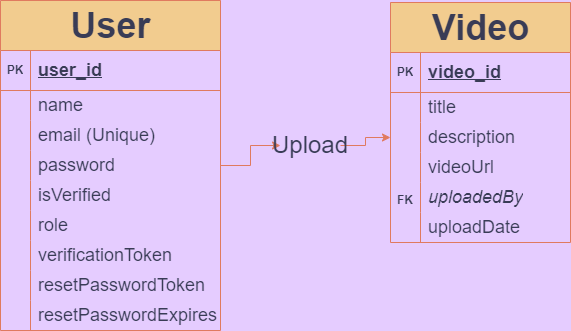

The diagram above was exported from draw.io. Its source (the exported page's mxGraphModel, read from the mxfile embedded in the PNG):
<mxGraphModel dx="1246" dy="572" grid="1" gridSize="10" guides="1" tooltips="1" connect="1" arrows="1" fold="1" page="1" pageScale="1" pageWidth="850" pageHeight="1100" background="#E5CCFF" math="0" shadow="0" extFonts="Permanent Marker^https://fonts.googleapis.com/css?family=Permanent+Marker">
  <root>
    <mxCell id="0" />
    <mxCell id="1" parent="0" />
    <mxCell id="DapZEKwgZlh1b3GLK1_e-7" value="&lt;font style=&quot;font-size: 36px;&quot;&gt;User&lt;/font&gt;" style="shape=table;startSize=50;container=1;collapsible=1;childLayout=tableLayout;fixedRows=1;rowLines=0;fontStyle=1;align=center;resizeLast=1;html=1;labelBackgroundColor=none;fillColor=#F2CC8F;strokeColor=#E07A5F;fontColor=#393C56;" vertex="1" parent="1">
      <mxGeometry x="130" y="90" width="220" height="330" as="geometry" />
    </mxCell>
    <mxCell id="DapZEKwgZlh1b3GLK1_e-8" value="" style="shape=tableRow;horizontal=0;startSize=0;swimlaneHead=0;swimlaneBody=0;fillColor=none;collapsible=0;dropTarget=0;points=[[0,0.5],[1,0.5]];portConstraint=eastwest;top=0;left=0;right=0;bottom=1;labelBackgroundColor=none;strokeColor=#E07A5F;fontColor=#393C56;" vertex="1" parent="DapZEKwgZlh1b3GLK1_e-7">
      <mxGeometry y="50" width="220" height="40" as="geometry" />
    </mxCell>
    <mxCell id="DapZEKwgZlh1b3GLK1_e-9" value="PK" style="shape=partialRectangle;connectable=0;fillColor=none;top=0;left=0;bottom=0;right=0;fontStyle=1;overflow=hidden;whiteSpace=wrap;html=1;labelBackgroundColor=none;strokeColor=#E07A5F;fontColor=#393C56;" vertex="1" parent="DapZEKwgZlh1b3GLK1_e-8">
      <mxGeometry width="30" height="40" as="geometry">
        <mxRectangle width="30" height="40" as="alternateBounds" />
      </mxGeometry>
    </mxCell>
    <mxCell id="DapZEKwgZlh1b3GLK1_e-10" value="&lt;font style=&quot;font-size: 18px;&quot;&gt;user_id&lt;/font&gt;" style="shape=partialRectangle;connectable=0;fillColor=none;top=0;left=0;bottom=0;right=0;align=left;spacingLeft=6;fontStyle=5;overflow=hidden;whiteSpace=wrap;html=1;labelBackgroundColor=none;strokeColor=#E07A5F;fontColor=#393C56;" vertex="1" parent="DapZEKwgZlh1b3GLK1_e-8">
      <mxGeometry x="30" width="190" height="40" as="geometry">
        <mxRectangle width="190" height="40" as="alternateBounds" />
      </mxGeometry>
    </mxCell>
    <mxCell id="DapZEKwgZlh1b3GLK1_e-11" value="" style="shape=tableRow;horizontal=0;startSize=0;swimlaneHead=0;swimlaneBody=0;fillColor=none;collapsible=0;dropTarget=0;points=[[0,0.5],[1,0.5]];portConstraint=eastwest;top=0;left=0;right=0;bottom=0;labelBackgroundColor=none;strokeColor=#E07A5F;fontColor=#393C56;" vertex="1" parent="DapZEKwgZlh1b3GLK1_e-7">
      <mxGeometry y="90" width="220" height="30" as="geometry" />
    </mxCell>
    <mxCell id="DapZEKwgZlh1b3GLK1_e-12" value="" style="shape=partialRectangle;connectable=0;fillColor=none;top=0;left=0;bottom=0;right=0;editable=1;overflow=hidden;whiteSpace=wrap;html=1;labelBackgroundColor=none;strokeColor=#E07A5F;fontColor=#393C56;" vertex="1" parent="DapZEKwgZlh1b3GLK1_e-11">
      <mxGeometry width="30" height="30" as="geometry">
        <mxRectangle width="30" height="30" as="alternateBounds" />
      </mxGeometry>
    </mxCell>
    <mxCell id="DapZEKwgZlh1b3GLK1_e-13" value="&lt;font style=&quot;font-size: 18px;&quot;&gt;name&lt;/font&gt;" style="shape=partialRectangle;connectable=0;fillColor=none;top=0;left=0;bottom=0;right=0;align=left;spacingLeft=6;overflow=hidden;whiteSpace=wrap;html=1;labelBackgroundColor=none;strokeColor=#E07A5F;fontColor=#393C56;" vertex="1" parent="DapZEKwgZlh1b3GLK1_e-11">
      <mxGeometry x="30" width="190" height="30" as="geometry">
        <mxRectangle width="190" height="30" as="alternateBounds" />
      </mxGeometry>
    </mxCell>
    <mxCell id="DapZEKwgZlh1b3GLK1_e-14" value="" style="shape=tableRow;horizontal=0;startSize=0;swimlaneHead=0;swimlaneBody=0;fillColor=none;collapsible=0;dropTarget=0;points=[[0,0.5],[1,0.5]];portConstraint=eastwest;top=0;left=0;right=0;bottom=0;labelBackgroundColor=none;strokeColor=#E07A5F;fontColor=#393C56;" vertex="1" parent="DapZEKwgZlh1b3GLK1_e-7">
      <mxGeometry y="120" width="220" height="30" as="geometry" />
    </mxCell>
    <mxCell id="DapZEKwgZlh1b3GLK1_e-15" value="" style="shape=partialRectangle;connectable=0;fillColor=none;top=0;left=0;bottom=0;right=0;editable=1;overflow=hidden;whiteSpace=wrap;html=1;labelBackgroundColor=none;strokeColor=#E07A5F;fontColor=#393C56;" vertex="1" parent="DapZEKwgZlh1b3GLK1_e-14">
      <mxGeometry width="30" height="30" as="geometry">
        <mxRectangle width="30" height="30" as="alternateBounds" />
      </mxGeometry>
    </mxCell>
    <mxCell id="DapZEKwgZlh1b3GLK1_e-16" value="&lt;font style=&quot;font-size: 18px;&quot;&gt;email (Unique)&lt;/font&gt;" style="shape=partialRectangle;connectable=0;fillColor=none;top=0;left=0;bottom=0;right=0;align=left;spacingLeft=6;overflow=hidden;whiteSpace=wrap;html=1;labelBackgroundColor=none;strokeColor=#E07A5F;fontColor=#393C56;" vertex="1" parent="DapZEKwgZlh1b3GLK1_e-14">
      <mxGeometry x="30" width="190" height="30" as="geometry">
        <mxRectangle width="190" height="30" as="alternateBounds" />
      </mxGeometry>
    </mxCell>
    <mxCell id="DapZEKwgZlh1b3GLK1_e-17" value="" style="shape=tableRow;horizontal=0;startSize=0;swimlaneHead=0;swimlaneBody=0;fillColor=none;collapsible=0;dropTarget=0;points=[[0,0.5],[1,0.5]];portConstraint=eastwest;top=0;left=0;right=0;bottom=0;labelBackgroundColor=none;strokeColor=#E07A5F;fontColor=#393C56;" vertex="1" parent="DapZEKwgZlh1b3GLK1_e-7">
      <mxGeometry y="150" width="220" height="30" as="geometry" />
    </mxCell>
    <mxCell id="DapZEKwgZlh1b3GLK1_e-18" value="" style="shape=partialRectangle;connectable=0;fillColor=none;top=0;left=0;bottom=0;right=0;editable=1;overflow=hidden;whiteSpace=wrap;html=1;labelBackgroundColor=none;strokeColor=#E07A5F;fontColor=#393C56;" vertex="1" parent="DapZEKwgZlh1b3GLK1_e-17">
      <mxGeometry width="30" height="30" as="geometry">
        <mxRectangle width="30" height="30" as="alternateBounds" />
      </mxGeometry>
    </mxCell>
    <mxCell id="DapZEKwgZlh1b3GLK1_e-19" value="&lt;font style=&quot;font-size: 18px;&quot;&gt;password&lt;/font&gt;" style="shape=partialRectangle;connectable=0;fillColor=none;top=0;left=0;bottom=0;right=0;align=left;spacingLeft=6;overflow=hidden;whiteSpace=wrap;html=1;labelBackgroundColor=none;strokeColor=#E07A5F;fontColor=#393C56;" vertex="1" parent="DapZEKwgZlh1b3GLK1_e-17">
      <mxGeometry x="30" width="190" height="30" as="geometry">
        <mxRectangle width="190" height="30" as="alternateBounds" />
      </mxGeometry>
    </mxCell>
    <mxCell id="DapZEKwgZlh1b3GLK1_e-50" value="" style="shape=tableRow;horizontal=0;startSize=0;swimlaneHead=0;swimlaneBody=0;fillColor=none;collapsible=0;dropTarget=0;points=[[0,0.5],[1,0.5]];portConstraint=eastwest;top=0;left=0;right=0;bottom=0;labelBackgroundColor=none;strokeColor=#E07A5F;fontColor=#393C56;" vertex="1" parent="DapZEKwgZlh1b3GLK1_e-7">
      <mxGeometry y="180" width="220" height="30" as="geometry" />
    </mxCell>
    <mxCell id="DapZEKwgZlh1b3GLK1_e-51" value="" style="shape=partialRectangle;connectable=0;fillColor=none;top=0;left=0;bottom=0;right=0;editable=1;overflow=hidden;whiteSpace=wrap;html=1;labelBackgroundColor=none;strokeColor=#E07A5F;fontColor=#393C56;" vertex="1" parent="DapZEKwgZlh1b3GLK1_e-50">
      <mxGeometry width="30" height="30" as="geometry">
        <mxRectangle width="30" height="30" as="alternateBounds" />
      </mxGeometry>
    </mxCell>
    <mxCell id="DapZEKwgZlh1b3GLK1_e-52" value="&lt;font style=&quot;font-size: 18px;&quot;&gt;isVerified&lt;/font&gt;" style="shape=partialRectangle;connectable=0;fillColor=none;top=0;left=0;bottom=0;right=0;align=left;spacingLeft=6;overflow=hidden;whiteSpace=wrap;html=1;labelBackgroundColor=none;strokeColor=#E07A5F;fontColor=#393C56;" vertex="1" parent="DapZEKwgZlh1b3GLK1_e-50">
      <mxGeometry x="30" width="190" height="30" as="geometry">
        <mxRectangle width="190" height="30" as="alternateBounds" />
      </mxGeometry>
    </mxCell>
    <mxCell id="DapZEKwgZlh1b3GLK1_e-69" value="" style="shape=tableRow;horizontal=0;startSize=0;swimlaneHead=0;swimlaneBody=0;fillColor=none;collapsible=0;dropTarget=0;points=[[0,0.5],[1,0.5]];portConstraint=eastwest;top=0;left=0;right=0;bottom=0;labelBackgroundColor=none;strokeColor=#E07A5F;fontColor=#393C56;" vertex="1" parent="DapZEKwgZlh1b3GLK1_e-7">
      <mxGeometry y="210" width="220" height="30" as="geometry" />
    </mxCell>
    <mxCell id="DapZEKwgZlh1b3GLK1_e-70" value="" style="shape=partialRectangle;connectable=0;fillColor=none;top=0;left=0;bottom=0;right=0;editable=1;overflow=hidden;whiteSpace=wrap;html=1;labelBackgroundColor=none;strokeColor=#E07A5F;fontColor=#393C56;" vertex="1" parent="DapZEKwgZlh1b3GLK1_e-69">
      <mxGeometry width="30" height="30" as="geometry">
        <mxRectangle width="30" height="30" as="alternateBounds" />
      </mxGeometry>
    </mxCell>
    <mxCell id="DapZEKwgZlh1b3GLK1_e-71" value="&lt;font style=&quot;font-size: 18px;&quot;&gt;role&lt;/font&gt;" style="shape=partialRectangle;connectable=0;fillColor=none;top=0;left=0;bottom=0;right=0;align=left;spacingLeft=6;overflow=hidden;whiteSpace=wrap;html=1;labelBackgroundColor=none;strokeColor=#E07A5F;fontColor=#393C56;" vertex="1" parent="DapZEKwgZlh1b3GLK1_e-69">
      <mxGeometry x="30" width="190" height="30" as="geometry">
        <mxRectangle width="190" height="30" as="alternateBounds" />
      </mxGeometry>
    </mxCell>
    <mxCell id="DapZEKwgZlh1b3GLK1_e-75" value="" style="shape=tableRow;horizontal=0;startSize=0;swimlaneHead=0;swimlaneBody=0;fillColor=none;collapsible=0;dropTarget=0;points=[[0,0.5],[1,0.5]];portConstraint=eastwest;top=0;left=0;right=0;bottom=0;labelBackgroundColor=none;strokeColor=#E07A5F;fontColor=#393C56;" vertex="1" parent="DapZEKwgZlh1b3GLK1_e-7">
      <mxGeometry y="240" width="220" height="30" as="geometry" />
    </mxCell>
    <mxCell id="DapZEKwgZlh1b3GLK1_e-76" value="" style="shape=partialRectangle;connectable=0;fillColor=none;top=0;left=0;bottom=0;right=0;editable=1;overflow=hidden;whiteSpace=wrap;html=1;labelBackgroundColor=none;strokeColor=#E07A5F;fontColor=#393C56;" vertex="1" parent="DapZEKwgZlh1b3GLK1_e-75">
      <mxGeometry width="30" height="30" as="geometry">
        <mxRectangle width="30" height="30" as="alternateBounds" />
      </mxGeometry>
    </mxCell>
    <mxCell id="DapZEKwgZlh1b3GLK1_e-77" value="&lt;font style=&quot;font-size: 18px;&quot;&gt;verificationToken&lt;/font&gt;" style="shape=partialRectangle;connectable=0;fillColor=none;top=0;left=0;bottom=0;right=0;align=left;spacingLeft=6;overflow=hidden;whiteSpace=wrap;html=1;labelBackgroundColor=none;strokeColor=#E07A5F;fontColor=#393C56;" vertex="1" parent="DapZEKwgZlh1b3GLK1_e-75">
      <mxGeometry x="30" width="190" height="30" as="geometry">
        <mxRectangle width="190" height="30" as="alternateBounds" />
      </mxGeometry>
    </mxCell>
    <mxCell id="DapZEKwgZlh1b3GLK1_e-78" value="" style="shape=tableRow;horizontal=0;startSize=0;swimlaneHead=0;swimlaneBody=0;fillColor=none;collapsible=0;dropTarget=0;points=[[0,0.5],[1,0.5]];portConstraint=eastwest;top=0;left=0;right=0;bottom=0;labelBackgroundColor=none;strokeColor=#E07A5F;fontColor=#393C56;" vertex="1" parent="DapZEKwgZlh1b3GLK1_e-7">
      <mxGeometry y="270" width="220" height="30" as="geometry" />
    </mxCell>
    <mxCell id="DapZEKwgZlh1b3GLK1_e-79" value="" style="shape=partialRectangle;connectable=0;fillColor=none;top=0;left=0;bottom=0;right=0;editable=1;overflow=hidden;whiteSpace=wrap;html=1;labelBackgroundColor=none;strokeColor=#E07A5F;fontColor=#393C56;" vertex="1" parent="DapZEKwgZlh1b3GLK1_e-78">
      <mxGeometry width="30" height="30" as="geometry">
        <mxRectangle width="30" height="30" as="alternateBounds" />
      </mxGeometry>
    </mxCell>
    <mxCell id="DapZEKwgZlh1b3GLK1_e-80" value="&lt;font style=&quot;font-size: 18px;&quot;&gt;resetPasswordToken&lt;/font&gt;" style="shape=partialRectangle;connectable=0;fillColor=none;top=0;left=0;bottom=0;right=0;align=left;spacingLeft=6;overflow=hidden;whiteSpace=wrap;html=1;labelBackgroundColor=none;strokeColor=#E07A5F;fontColor=#393C56;" vertex="1" parent="DapZEKwgZlh1b3GLK1_e-78">
      <mxGeometry x="30" width="190" height="30" as="geometry">
        <mxRectangle width="190" height="30" as="alternateBounds" />
      </mxGeometry>
    </mxCell>
    <mxCell id="DapZEKwgZlh1b3GLK1_e-81" value="" style="shape=tableRow;horizontal=0;startSize=0;swimlaneHead=0;swimlaneBody=0;fillColor=none;collapsible=0;dropTarget=0;points=[[0,0.5],[1,0.5]];portConstraint=eastwest;top=0;left=0;right=0;bottom=0;labelBackgroundColor=none;strokeColor=#E07A5F;fontColor=#393C56;" vertex="1" parent="DapZEKwgZlh1b3GLK1_e-7">
      <mxGeometry y="300" width="220" height="30" as="geometry" />
    </mxCell>
    <mxCell id="DapZEKwgZlh1b3GLK1_e-82" value="" style="shape=partialRectangle;connectable=0;fillColor=none;top=0;left=0;bottom=0;right=0;editable=1;overflow=hidden;whiteSpace=wrap;html=1;labelBackgroundColor=none;strokeColor=#E07A5F;fontColor=#393C56;" vertex="1" parent="DapZEKwgZlh1b3GLK1_e-81">
      <mxGeometry width="30" height="30" as="geometry">
        <mxRectangle width="30" height="30" as="alternateBounds" />
      </mxGeometry>
    </mxCell>
    <mxCell id="DapZEKwgZlh1b3GLK1_e-83" value="&lt;font style=&quot;font-size: 18px;&quot;&gt;resetPasswordExpires&lt;/font&gt;" style="shape=partialRectangle;connectable=0;fillColor=none;top=0;left=0;bottom=0;right=0;align=left;spacingLeft=6;overflow=hidden;whiteSpace=wrap;html=1;labelBackgroundColor=none;strokeColor=#E07A5F;fontColor=#393C56;" vertex="1" parent="DapZEKwgZlh1b3GLK1_e-81">
      <mxGeometry x="30" width="190" height="30" as="geometry">
        <mxRectangle width="190" height="30" as="alternateBounds" />
      </mxGeometry>
    </mxCell>
    <mxCell id="DapZEKwgZlh1b3GLK1_e-84" value="&lt;font style=&quot;font-size: 36px;&quot;&gt;Video&lt;/font&gt;" style="shape=table;startSize=50;container=1;collapsible=1;childLayout=tableLayout;fixedRows=1;rowLines=0;fontStyle=1;align=center;resizeLast=1;html=1;labelBackgroundColor=none;fillColor=#F2CC8F;strokeColor=#E07A5F;fontColor=#393C56;" vertex="1" parent="1">
      <mxGeometry x="520" y="92" width="180" height="240" as="geometry" />
    </mxCell>
    <mxCell id="DapZEKwgZlh1b3GLK1_e-85" value="" style="shape=tableRow;horizontal=0;startSize=0;swimlaneHead=0;swimlaneBody=0;fillColor=none;collapsible=0;dropTarget=0;points=[[0,0.5],[1,0.5]];portConstraint=eastwest;top=0;left=0;right=0;bottom=1;labelBackgroundColor=none;strokeColor=#E07A5F;fontColor=#393C56;" vertex="1" parent="DapZEKwgZlh1b3GLK1_e-84">
      <mxGeometry y="50" width="180" height="40" as="geometry" />
    </mxCell>
    <mxCell id="DapZEKwgZlh1b3GLK1_e-86" value="PK" style="shape=partialRectangle;connectable=0;fillColor=none;top=0;left=0;bottom=0;right=0;fontStyle=1;overflow=hidden;whiteSpace=wrap;html=1;labelBackgroundColor=none;strokeColor=#E07A5F;fontColor=#393C56;" vertex="1" parent="DapZEKwgZlh1b3GLK1_e-85">
      <mxGeometry width="30" height="40" as="geometry">
        <mxRectangle width="30" height="40" as="alternateBounds" />
      </mxGeometry>
    </mxCell>
    <mxCell id="DapZEKwgZlh1b3GLK1_e-87" value="&lt;font style=&quot;font-size: 18px;&quot;&gt;video_id&lt;/font&gt;" style="shape=partialRectangle;connectable=0;fillColor=none;top=0;left=0;bottom=0;right=0;align=left;spacingLeft=6;fontStyle=5;overflow=hidden;whiteSpace=wrap;html=1;labelBackgroundColor=none;strokeColor=#E07A5F;fontColor=#393C56;" vertex="1" parent="DapZEKwgZlh1b3GLK1_e-85">
      <mxGeometry x="30" width="150" height="40" as="geometry">
        <mxRectangle width="150" height="40" as="alternateBounds" />
      </mxGeometry>
    </mxCell>
    <mxCell id="DapZEKwgZlh1b3GLK1_e-88" value="" style="shape=tableRow;horizontal=0;startSize=0;swimlaneHead=0;swimlaneBody=0;fillColor=none;collapsible=0;dropTarget=0;points=[[0,0.5],[1,0.5]];portConstraint=eastwest;top=0;left=0;right=0;bottom=0;labelBackgroundColor=none;strokeColor=#E07A5F;fontColor=#393C56;" vertex="1" parent="DapZEKwgZlh1b3GLK1_e-84">
      <mxGeometry y="90" width="180" height="30" as="geometry" />
    </mxCell>
    <mxCell id="DapZEKwgZlh1b3GLK1_e-89" value="" style="shape=partialRectangle;connectable=0;fillColor=none;top=0;left=0;bottom=0;right=0;editable=1;overflow=hidden;whiteSpace=wrap;html=1;labelBackgroundColor=none;strokeColor=#E07A5F;fontColor=#393C56;" vertex="1" parent="DapZEKwgZlh1b3GLK1_e-88">
      <mxGeometry width="30" height="30" as="geometry">
        <mxRectangle width="30" height="30" as="alternateBounds" />
      </mxGeometry>
    </mxCell>
    <mxCell id="DapZEKwgZlh1b3GLK1_e-90" value="&lt;font style=&quot;font-size: 18px;&quot;&gt;title&lt;/font&gt;" style="shape=partialRectangle;connectable=0;fillColor=none;top=0;left=0;bottom=0;right=0;align=left;spacingLeft=6;overflow=hidden;whiteSpace=wrap;html=1;labelBackgroundColor=none;strokeColor=#E07A5F;fontColor=#393C56;" vertex="1" parent="DapZEKwgZlh1b3GLK1_e-88">
      <mxGeometry x="30" width="150" height="30" as="geometry">
        <mxRectangle width="150" height="30" as="alternateBounds" />
      </mxGeometry>
    </mxCell>
    <mxCell id="DapZEKwgZlh1b3GLK1_e-91" value="" style="shape=tableRow;horizontal=0;startSize=0;swimlaneHead=0;swimlaneBody=0;fillColor=none;collapsible=0;dropTarget=0;points=[[0,0.5],[1,0.5]];portConstraint=eastwest;top=0;left=0;right=0;bottom=0;labelBackgroundColor=none;strokeColor=#E07A5F;fontColor=#393C56;" vertex="1" parent="DapZEKwgZlh1b3GLK1_e-84">
      <mxGeometry y="120" width="180" height="30" as="geometry" />
    </mxCell>
    <mxCell id="DapZEKwgZlh1b3GLK1_e-92" value="" style="shape=partialRectangle;connectable=0;fillColor=none;top=0;left=0;bottom=0;right=0;editable=1;overflow=hidden;whiteSpace=wrap;html=1;labelBackgroundColor=none;strokeColor=#E07A5F;fontColor=#393C56;" vertex="1" parent="DapZEKwgZlh1b3GLK1_e-91">
      <mxGeometry width="30" height="30" as="geometry">
        <mxRectangle width="30" height="30" as="alternateBounds" />
      </mxGeometry>
    </mxCell>
    <mxCell id="DapZEKwgZlh1b3GLK1_e-93" value="&lt;font style=&quot;font-size: 18px;&quot;&gt;description&lt;/font&gt;" style="shape=partialRectangle;connectable=0;fillColor=none;top=0;left=0;bottom=0;right=0;align=left;spacingLeft=6;overflow=hidden;whiteSpace=wrap;html=1;labelBackgroundColor=none;strokeColor=#E07A5F;fontColor=#393C56;" vertex="1" parent="DapZEKwgZlh1b3GLK1_e-91">
      <mxGeometry x="30" width="150" height="30" as="geometry">
        <mxRectangle width="150" height="30" as="alternateBounds" />
      </mxGeometry>
    </mxCell>
    <mxCell id="DapZEKwgZlh1b3GLK1_e-94" value="" style="shape=tableRow;horizontal=0;startSize=0;swimlaneHead=0;swimlaneBody=0;fillColor=none;collapsible=0;dropTarget=0;points=[[0,0.5],[1,0.5]];portConstraint=eastwest;top=0;left=0;right=0;bottom=0;labelBackgroundColor=none;strokeColor=#E07A5F;fontColor=#393C56;" vertex="1" parent="DapZEKwgZlh1b3GLK1_e-84">
      <mxGeometry y="150" width="180" height="30" as="geometry" />
    </mxCell>
    <mxCell id="DapZEKwgZlh1b3GLK1_e-95" value="" style="shape=partialRectangle;connectable=0;fillColor=none;top=0;left=0;bottom=0;right=0;editable=1;overflow=hidden;whiteSpace=wrap;html=1;labelBackgroundColor=none;strokeColor=#E07A5F;fontColor=#393C56;" vertex="1" parent="DapZEKwgZlh1b3GLK1_e-94">
      <mxGeometry width="30" height="30" as="geometry">
        <mxRectangle width="30" height="30" as="alternateBounds" />
      </mxGeometry>
    </mxCell>
    <mxCell id="DapZEKwgZlh1b3GLK1_e-96" value="&lt;font style=&quot;font-size: 18px;&quot;&gt;videoUrl&lt;/font&gt;" style="shape=partialRectangle;connectable=0;fillColor=none;top=0;left=0;bottom=0;right=0;align=left;spacingLeft=6;overflow=hidden;whiteSpace=wrap;html=1;labelBackgroundColor=none;strokeColor=#E07A5F;fontColor=#393C56;" vertex="1" parent="DapZEKwgZlh1b3GLK1_e-94">
      <mxGeometry x="30" width="150" height="30" as="geometry">
        <mxRectangle width="150" height="30" as="alternateBounds" />
      </mxGeometry>
    </mxCell>
    <mxCell id="DapZEKwgZlh1b3GLK1_e-97" value="" style="shape=tableRow;horizontal=0;startSize=0;swimlaneHead=0;swimlaneBody=0;fillColor=none;collapsible=0;dropTarget=0;points=[[0,0.5],[1,0.5]];portConstraint=eastwest;top=0;left=0;right=0;bottom=0;labelBackgroundColor=none;strokeColor=#E07A5F;fontColor=#393C56;" vertex="1" parent="DapZEKwgZlh1b3GLK1_e-84">
      <mxGeometry y="180" width="180" height="30" as="geometry" />
    </mxCell>
    <mxCell id="DapZEKwgZlh1b3GLK1_e-98" value="" style="shape=partialRectangle;connectable=0;fillColor=none;top=0;left=0;bottom=0;right=0;editable=1;overflow=hidden;whiteSpace=wrap;html=1;labelBackgroundColor=none;strokeColor=#E07A5F;fontColor=#393C56;" vertex="1" parent="DapZEKwgZlh1b3GLK1_e-97">
      <mxGeometry width="30" height="30" as="geometry">
        <mxRectangle width="30" height="30" as="alternateBounds" />
      </mxGeometry>
    </mxCell>
    <mxCell id="DapZEKwgZlh1b3GLK1_e-99" value="&lt;font style=&quot;font-size: 18px;&quot;&gt;&lt;i&gt;uploadedBy&lt;/i&gt;&lt;/font&gt;" style="shape=partialRectangle;connectable=0;fillColor=none;top=0;left=0;bottom=0;right=0;align=left;spacingLeft=6;overflow=hidden;whiteSpace=wrap;html=1;labelBackgroundColor=none;strokeColor=#E07A5F;fontColor=#393C56;" vertex="1" parent="DapZEKwgZlh1b3GLK1_e-97">
      <mxGeometry x="30" width="150" height="30" as="geometry">
        <mxRectangle width="150" height="30" as="alternateBounds" />
      </mxGeometry>
    </mxCell>
    <mxCell id="DapZEKwgZlh1b3GLK1_e-100" value="" style="shape=tableRow;horizontal=0;startSize=0;swimlaneHead=0;swimlaneBody=0;fillColor=none;collapsible=0;dropTarget=0;points=[[0,0.5],[1,0.5]];portConstraint=eastwest;top=0;left=0;right=0;bottom=0;labelBackgroundColor=none;strokeColor=#E07A5F;fontColor=#393C56;" vertex="1" parent="DapZEKwgZlh1b3GLK1_e-84">
      <mxGeometry y="210" width="180" height="30" as="geometry" />
    </mxCell>
    <mxCell id="DapZEKwgZlh1b3GLK1_e-101" value="" style="shape=partialRectangle;connectable=0;fillColor=none;top=0;left=0;bottom=0;right=0;editable=1;overflow=hidden;whiteSpace=wrap;html=1;labelBackgroundColor=none;strokeColor=#E07A5F;fontColor=#393C56;" vertex="1" parent="DapZEKwgZlh1b3GLK1_e-100">
      <mxGeometry width="30" height="30" as="geometry">
        <mxRectangle width="30" height="30" as="alternateBounds" />
      </mxGeometry>
    </mxCell>
    <mxCell id="DapZEKwgZlh1b3GLK1_e-102" value="&lt;font style=&quot;font-size: 18px;&quot;&gt;uploadDate&lt;/font&gt;" style="shape=partialRectangle;connectable=0;fillColor=none;top=0;left=0;bottom=0;right=0;align=left;spacingLeft=6;overflow=hidden;whiteSpace=wrap;html=1;labelBackgroundColor=none;strokeColor=#E07A5F;fontColor=#393C56;" vertex="1" parent="DapZEKwgZlh1b3GLK1_e-100">
      <mxGeometry x="30" width="150" height="30" as="geometry">
        <mxRectangle width="150" height="30" as="alternateBounds" />
      </mxGeometry>
    </mxCell>
    <mxCell id="DapZEKwgZlh1b3GLK1_e-112" style="edgeStyle=orthogonalEdgeStyle;rounded=0;orthogonalLoop=1;jettySize=auto;html=1;exitX=1;exitY=0.5;exitDx=0;exitDy=0;entryX=0;entryY=0.5;entryDx=0;entryDy=0;strokeColor=#E07A5F;fontColor=#393C56;fillColor=#F2CC8F;" edge="1" parent="1" source="DapZEKwgZlh1b3GLK1_e-113" target="DapZEKwgZlh1b3GLK1_e-91">
      <mxGeometry relative="1" as="geometry" />
    </mxCell>
    <mxCell id="DapZEKwgZlh1b3GLK1_e-114" value="" style="edgeStyle=orthogonalEdgeStyle;rounded=0;orthogonalLoop=1;jettySize=auto;html=1;exitX=1;exitY=0.5;exitDx=0;exitDy=0;entryX=0;entryY=0.5;entryDx=0;entryDy=0;strokeColor=#E07A5F;fontColor=#393C56;fillColor=#F2CC8F;" edge="1" parent="1" source="DapZEKwgZlh1b3GLK1_e-17" target="DapZEKwgZlh1b3GLK1_e-113">
      <mxGeometry relative="1" as="geometry">
        <mxPoint x="350" y="255" as="sourcePoint" />
        <mxPoint x="520" y="225" as="targetPoint" />
      </mxGeometry>
    </mxCell>
    <mxCell id="DapZEKwgZlh1b3GLK1_e-113" value="&lt;font style=&quot;font-size: 24px;&quot;&gt;Upload&lt;/font&gt;" style="text;html=1;align=center;verticalAlign=middle;whiteSpace=wrap;rounded=0;fontColor=#393C56;" vertex="1" parent="1">
      <mxGeometry x="410" y="220" width="60" height="30" as="geometry" />
    </mxCell>
    <mxCell id="DapZEKwgZlh1b3GLK1_e-138" value="FK" style="shape=partialRectangle;connectable=0;fillColor=none;top=0;left=0;bottom=0;right=0;fontStyle=1;overflow=hidden;whiteSpace=wrap;html=1;labelBackgroundColor=none;strokeColor=#E07A5F;fontColor=#393C56;" vertex="1" parent="1">
      <mxGeometry x="520" y="270" width="30" height="40" as="geometry">
        <mxRectangle width="30" height="40" as="alternateBounds" />
      </mxGeometry>
    </mxCell>
  </root>
</mxGraphModel>